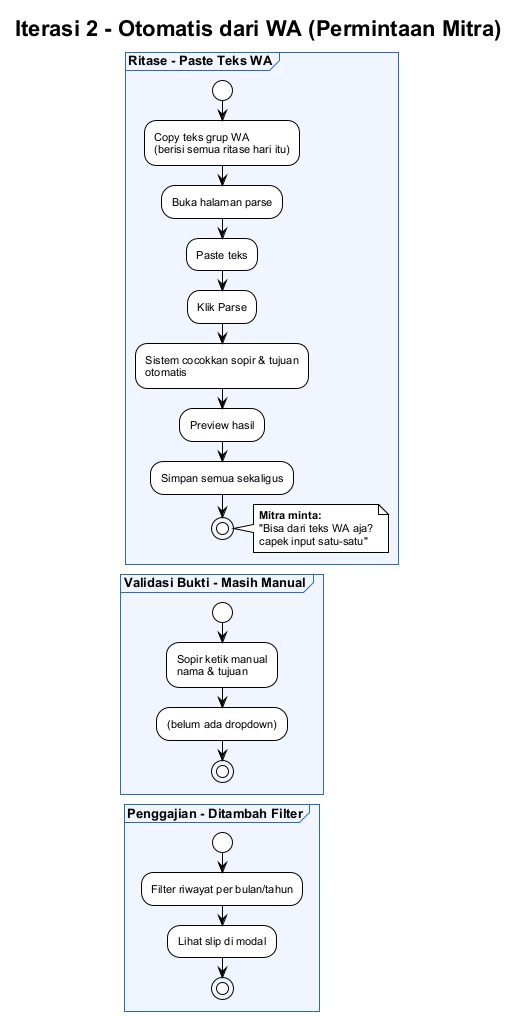

The diagram above was rendered by PlantUML. Its source (embedded in the PNG):
@startuml
!theme plain
skinparam backgroundColor #ffffff
skinparam defaultFontSize 11
skinparam defaultFontName Arial
skinparam partitionBackgroundColor #f0f5ff
skinparam partitionBorderColor #2b6cb0
skinparam partitionFontSize 13
skinparam partitionFontStyle bold

title Iterasi 2 - Otomatis dari WA (Permintaan Mitra)

partition "Ritase - Paste Teks WA" {
  start
  :Copy teks grup WA\n(berisi semua ritase hari itu);
  :Buka halaman parse;
  :Paste teks;
  :Klik Parse;
  :Sistem cocokkan sopir & tujuan\notomatis;
  :Preview hasil;
  :Simpan semua sekaligus;
  stop
  note right
    **Mitra minta:**
    "Bisa dari teks WA aja?
    capek input satu-satu"
  end note
}

partition "Validasi Bukti - Masih Manual" {
  start
  :Sopir ketik manual\nnama & tujuan;
  :(belum ada dropdown);
  stop
}

partition "Penggajian - Ditambah Filter" {
  start
  :Filter riwayat per bulan/tahun;
  :Lihat slip di modal;
  stop
}

@enduml